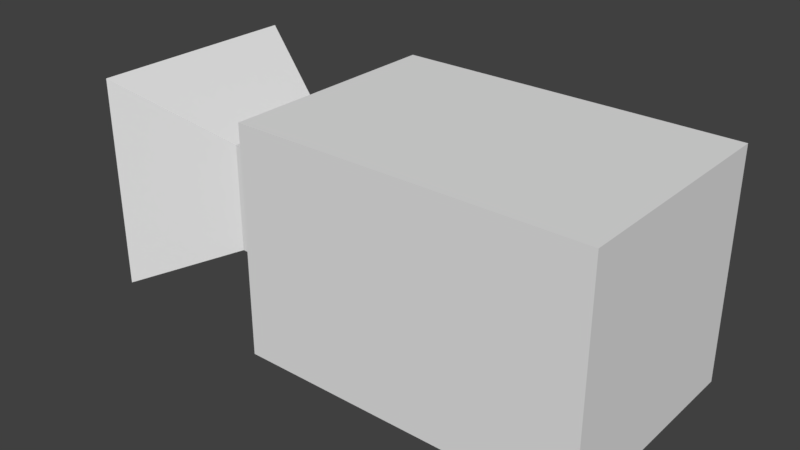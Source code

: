 # Source: cam.blend  (saved by Blender 2.79.0; exported with 4.5.12 LTS)
import bpy
from mathutils import Matrix  # noqa: F401  (used for matrix-valued properties, if any)

bpy.ops.wm.read_factory_settings(use_empty=True)
scene = bpy.context.scene
scene.name = 'Scene'

# ---- collections
col_collection_1 = bpy.data.collections.new('Collection 1'); scene.collection.children.link(col_collection_1)

# ---- materials (node trees are filled in below, after node groups)
mat_material = bpy.data.materials.new('Material')
mat_material.alpha_threshold = 0.0
mat_material.use_transparent_shadow = False
mat_material.roughness = 0.5
mat_material.line_color = (0.0, 0.0, 0.0, 1.0)

# ---- material node trees

# ---- world
world_world = bpy.data.worlds.new('World'); scene.world = world_world
world_world.color = (0.05088, 0.05088, 0.05088)
world_world.use_sun_shadow = False
world_world.sun_shadow_jitter_overblur = 0.0
world_world.cycles.sampling_method = 'MANUAL'

# ---- meshes
me_cube = bpy.data.meshes.new('Cube')
me_cube.from_pydata([(2.0, 1.0, -1.0), (2.0, -1.0, -1.0), (-1.0, -1.0, -1.0), (-1.0, 1.0, -1.0), (2.0, 1.0, 1.0), (2.0, -1.0, 1.0), (-1.0, -1.0, 1.0), (-1.0, 1.0, 1.0), (-1.0, -0.4836, -0.4836), (-1.0, 0.4836, -0.4836), (-1.0, -0.4836, 0.4836), (-1.0, 0.4836, 0.4836), (-1.633, -0.4836, -0.4836), (-1.633, 0.4836, -0.4836), (-1.633, -0.4836, 0.4836), (-1.633, 0.4836, 0.4836), (-2.617, -0.9551, -0.9551), (-2.617, 0.9551, -0.9551), (-2.617, -0.9551, 0.9551), (-2.617, 0.9551, 0.9551), (-2.617, -0.8073, -0.8073), (-2.617, 0.8073, -0.8073), (-2.617, -0.8073, 0.8073), (-2.617, 0.8073, 0.8073), (-2.474, -0.8073, -0.8073), (-2.474, 0.8073, -0.8073), (-2.474, -0.8073, 0.8073), (-2.474, 0.8073, 0.8073)], [], [(0, 1, 2, 3), (4, 7, 6, 5), (0, 4, 5, 1), (1, 5, 6, 2), (3, 2, 8, 9), (4, 0, 3, 7), (11, 9, 13, 15), (2, 6, 10, 8), (6, 7, 11, 10), (7, 3, 9, 11), (14, 15, 19, 18), (9, 8, 12, 13), (10, 11, 15, 14), (8, 10, 14, 12), (19, 17, 21, 23), (12, 14, 18, 16), (15, 13, 17, 19), (13, 12, 16, 17), (23, 21, 25, 27), (17, 16, 20, 21), (18, 19, 23, 22), (16, 18, 22, 20), (24, 26, 27, 25), (21, 20, 24, 25), (22, 23, 27, 26), (20, 22, 26, 24)])
_uv = me_cube.uv_layers.new(name='UVMap')
_uv.uv.foreach_set('vector', [0.5223, 0.7626, 0.2611, 0.7626, 0.2611, 0.3813, 0.5223, 0.3813, 0.2611, 0.0, 0.2611, 0.3813, 7.783e-08, 0.3813, 0.0, 1.067e-07, 0.7834, 0.2557, 0.5223, 0.2557, 0.5223, 0.0, 0.7834, 0.0, 0.5223, 0.3813, 0.2611, 0.3813, 0.2611, 0.0, 0.5223, 0.0, 0.7834, 0.2557, 0.7834, 0.5115, 0.716, 0.4455, 0.716, 0.3218, 7.783e-09, 0.3813, 0.2611, 0.3813, 0.2611, 0.7626, 0.0, 0.7626, 0.5223, 0.9397, 0.5223, 0.816, 0.6044, 0.816, 0.6044, 0.9397, 0.7834, 0.5115, 0.5223, 0.5115, 0.5897, 0.4455, 0.716, 0.4455, 0.5223, 0.5115, 0.5223, 0.2557, 0.5897, 0.3218, 0.5897, 0.4455, 0.5223, 0.2557, 0.7834, 0.2557, 0.716, 0.3218, 0.5897, 0.3218, 0.9179, 0.3045, 0.9179, 0.4282, 0.7834, 0.4885, 0.7834, 0.2443, 1.0, 0.06029, 1.0, 0.184, 0.9179, 0.184, 0.9179, 0.06029, 1.0, 0.3045, 1.0, 0.4282, 0.9179, 0.4282, 0.9179, 0.3045, 0.9883, 0.5718, 0.9883, 0.6955, 0.9061, 0.6955, 0.9061, 0.5718, 0.5223, 0.5115, 0.7717, 0.5115, 0.7524, 0.5304, 0.5416, 0.5304, 0.9061, 0.5718, 0.9061, 0.6955, 0.7717, 0.7557, 0.7717, 0.5115, 0.6044, 0.9397, 0.6044, 0.816, 0.7389, 0.7557, 0.7389, 1.0, 0.9179, 0.06029, 0.9179, 0.184, 0.7834, 0.2443, 0.7834, 0.0, 0.03703, 0.7626, 0.03703, 0.969, 0.01852, 0.969, 0.01852, 0.7626, 0.7717, 0.5115, 0.7717, 0.7557, 0.7524, 0.7369, 0.7524, 0.5304, 0.5223, 0.7557, 0.5223, 0.5115, 0.5416, 0.5304, 0.5416, 0.7369, 0.7717, 0.7557, 0.5223, 0.7557, 0.5416, 0.7369, 0.7524, 0.7369, 0.9497, 0.9622, 0.7389, 0.9622, 0.7389, 0.7557, 0.9497, 0.7557, 0.9497, 0.9622, 0.9497, 0.7557, 0.9682, 0.7557, 0.9682, 0.9622, 0.01852, 0.7626, 0.01852, 0.969, 0.0, 0.969, 3.113e-08, 0.7626, 0.9682, 0.9622, 0.9682, 0.7557, 0.9867, 0.7557, 0.9867, 0.9622])
me_cube.materials.append(mat_material)
me_cube.use_remesh_preserve_volume = False
me_cube.use_remesh_preserve_attributes = False
me_cube.use_mirror_vertex_groups = False
me_cube.update()

# ---- objects
ob_cube = bpy.data.objects.new('Cube', me_cube)

# ---- transforms, parenting, visibility, modifiers, constraints
ob_cube.location = (0.0, 0.0, 0.0)
ob_cube.lock_rotations_4d = False
ob_cube.empty_display_type = 'ARROWS'
ob_cube.lineart.crease_threshold = 0.0

# ---- collection membership
col_collection_1.objects.link(ob_cube)

# ---- scene / render settings (as saved in the file)
scene.frame_start = 1; scene.frame_end = 250; scene.frame_set(1)
scene.render.engine = 'BLENDER_EEVEE_NEXT'
scene.render.resolution_percentage = 50
scene.render.dither_intensity = 0.0
scene.cycles.use_denoising = False
scene.cycles.samples = 128
scene.cycles.sampling_pattern = 'TABULATED_SOBOL'
scene.cycles.use_adaptive_sampling = False
scene.cycles.use_light_tree = False
scene.cycles.blur_glossy = 0.0
scene.cycles.sample_clamp_indirect = 0.0
scene.view_settings.view_transform = 'Standard'
bpy.context.view_layer.update()

# ---- added for rendering (the .blend has no active camera and no usable light): camera, sun
cam_auto = bpy.data.cameras.new('AutoCamera')
cam_auto.lens = 50.0
cam_auto.sensor_width = 36.0
cam_auto.clip_end = 1000.0
ob_auto_camera = bpy.data.objects.new('AutoCamera', cam_auto)
scene.collection.objects.link(ob_auto_camera)
ob_auto_camera.location = (4.701, -6.01116, 4.00744)
ob_auto_camera.rotation_euler = (1.09748, -7.21219e-08, 0.694738)
scene.camera = ob_auto_camera
light_auto_sun = bpy.data.lights.new('AutoSun', 'SUN')
light_auto_sun.energy = 3.0
light_auto_sun.angle = 0.0523599
ob_auto_sun = bpy.data.objects.new('AutoSun', light_auto_sun)
scene.collection.objects.link(ob_auto_sun)
ob_auto_sun.rotation_euler = (0.872665, 0.174533, 0.523599)
bpy.context.view_layer.update()
